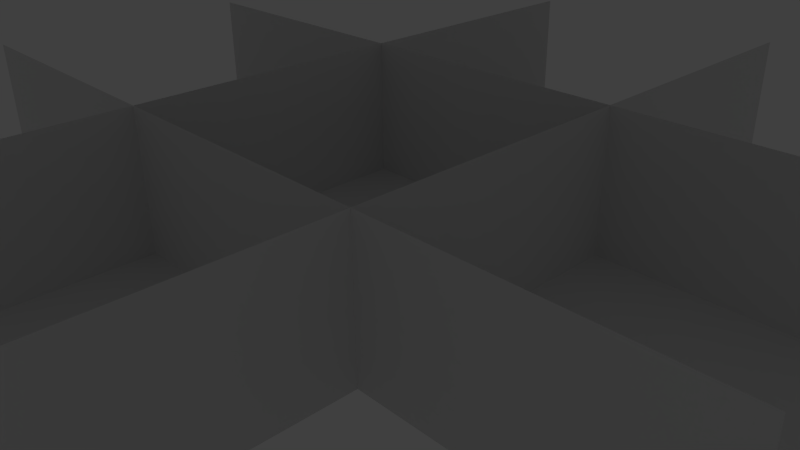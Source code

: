 # Source: test_dungeon_map.blend  (saved by Blender 2.70.0; exported with 4.5.12 LTS)
import bpy
from mathutils import Matrix  # noqa: F401  (used for matrix-valued properties, if any)

bpy.ops.wm.read_factory_settings(use_empty=True)
scene = bpy.context.scene
scene.name = 'Scene'

# ---- collections
col_collection_1 = bpy.data.collections.new('Collection 1'); scene.collection.children.link(col_collection_1)
col_collection_1.hide_render = True
col_collection_1.hide_viewport = True
col_collection_3 = bpy.data.collections.new('Collection 3'); scene.collection.children.link(col_collection_3)
col_collection_5 = bpy.data.collections.new('Collection 5'); scene.collection.children.link(col_collection_5)

# ---- world
world_world = bpy.data.worlds.new('World'); scene.world = world_world
world_world.color = (0.05088, 0.05088, 0.05088)
world_world.use_sun_shadow = False
world_world.sun_shadow_jitter_overblur = 0.0
world_world.cycles.sampling_method = 'MANUAL'
world_world.cycles.sample_map_resolution = 256

# ---- cameras
cam_camera = bpy.data.cameras.new('Camera')
cam_camera.clip_end = 100.0
cam_camera.lens = 35.0
cam_camera.sensor_width = 32.0
cam_camera.sensor_height = 18.0
cam_camera.ortho_scale = 7.314
cam_camera.dof.focus_distance = 0.0
cam_camera.dof.aperture_fstop = 128.0

# ---- lights
light_lamp_002 = bpy.data.lights.new('Lamp.002', 'POINT')
light_lamp_002.transmission_factor = 0.0
light_lamp_002.cutoff_distance = 30.0
light_lamp_002.energy = 100.0
light_lamp_002.shadow_buffer_clip_start = 1.001
light_lamp_002.shadow_soft_size = 0.1
light_lamp_002.shadow_maximum_resolution = 0.006
light_lamp_002.use_absolute_resolution = True
light_lamp_002.cycles.use_multiple_importance_sampling = False

# ---- meshes
me_plane_003 = bpy.data.meshes.new('Plane.003')
me_plane_003.from_pydata([(-5.96e-08, 1.0, 0.0), (-1.0, 1.0, 0.0), (-1.0, 2.0, 0.0), (0.0, 2.0, 0.0), (5.96e-08, 3.0, 0.0), (1.0, 1.0, 0.0), (1.0, 1.0, 1.0), (1.0, 2.0, 1.0), (1.0, 2.0, 0.0), (1.0, 3.0, -3.576e-07), (1.0, 3.0, 1.0), (-1.0, 1.0, 1.0), (-1.0, 2.0, 1.0), (-1.0, 3.0, -3.576e-07), (-1.0, 3.0, 1.0)], [], [(0, 3, 2, 1), (10, 9, 8, 7), (3, 4, 13, 2), (3, 0, 5, 8), (4, 3, 8, 9), (7, 8, 5, 6), (12, 11, 1, 2), (14, 12, 2, 13)])
_uv = me_plane_003.uv_layers.new(name='UVMap')
_uv.uv.foreach_set('vector', [0.25, 1.0, 0.0, 1.0, 0.0, 0.75, 0.25, 0.75, 0.5, 1.0, 0.5, 0.75, 0.25, 0.75, 0.25, 1.0, 0.25, 1.0, 0.0, 1.0, 0.0, 0.75, 0.25, 0.75, 0.25, 1.0, 0.0, 1.0, 0.0, 0.75, 0.25, 0.75, 0.25, 1.0, 0.0, 1.0, 0.0, 0.75, 0.25, 0.75, 0.5, 1.0, 0.5, 0.75, 0.25, 0.75, 0.25, 1.0, 0.5, 1.0, 0.25, 1.0, 0.25, 0.75, 0.5, 0.75, 0.5, 1.0, 0.25, 1.0, 0.25, 0.75, 0.5, 0.75])
me_plane_003.use_remesh_preserve_volume = False
me_plane_003.use_remesh_preserve_attributes = False
me_plane_003.use_mirror_vertex_groups = False
me_plane_003.update()
me_plane_002 = bpy.data.meshes.new('Plane.002')
me_plane_002.from_pydata([(-5.96e-08, 1.0, 0.0), (-1.0, 1.0, 0.0), (0.0, 2.0, 0.0), (5.96e-08, 3.0, 0.0), (1.0, 1.0, 0.0), (1.0, 1.0, 1.0), (1.0, 2.0, 1.0), (1.0, 2.0, 0.0), (1.0, 3.0, -7.749e-07), (1.0, 3.0, 1.0), (-1.0, 1.0, 1.0), (-1.0, 2.0, 1.0), (-1.0, 2.0, 0.0), (-1.0, 3.0, -7.749e-07), (-1.0, 3.0, 1.0)], [], [(9, 8, 7, 6), (14, 11, 12, 13), (0, 2, 12, 1), (2, 3, 13, 12), (2, 0, 4, 7), (3, 2, 7, 8), (6, 7, 4, 5), (11, 10, 1, 12)])
_uv = me_plane_002.uv_layers.new(name='UVMap')
_uv.uv.foreach_set('vector', [0.5, 1.0, 0.5, 0.75, 0.25, 0.75, 0.25, 1.0, 0.5, 1.0, 0.25, 1.0, 0.25, 0.75, 0.5, 0.75, 0.25, 1.0, 0.0, 1.0, 0.0, 0.75, 0.25, 0.75, 0.25, 1.0, 0.0, 1.0, 0.0, 0.75, 0.25, 0.75, 0.25, 1.0, 0.0, 1.0, 0.0, 0.75, 0.25, 0.75, 0.25, 1.0, 0.0, 1.0, 0.0, 0.75, 0.25, 0.75, 0.5, 1.0, 0.5, 0.75, 0.25, 0.75, 0.25, 1.0, 0.5, 1.0, 0.25, 1.0, 0.25, 0.75, 0.5, 0.75])
me_plane_002.use_remesh_preserve_volume = False
me_plane_002.use_remesh_preserve_attributes = False
me_plane_002.use_mirror_vertex_groups = False
me_plane_002.update()
me_plane_001 = bpy.data.meshes.new('Plane.001')
me_plane_001.from_pydata([(-5.96e-08, 1.0, 0.0), (0.0, 2.0, 0.0), (1.0, 2.0, 0.0), (5.96e-08, 3.0, 0.0), (1.0, 1.0, -1.192e-07), (1.0, 2.0, 1.0), (1.0, 3.0, 1.0), (1.0, 3.0, 1.49e-07), (1.0, 1.0, 1.0), (-1.0, 1.0, -1.192e-07), (-1.0, 2.0, 0.0), (-1.0, 2.0, 1.0), (-1.0, 3.0, 1.0), (-1.0, 3.0, 1.49e-07), (-1.0, 1.0, 1.0)], [], [(10, 11, 14, 9), (13, 12, 11, 10), (0, 1, 10, 9), (1, 3, 13, 10), (1, 0, 4, 2), (3, 1, 2, 7), (2, 4, 8, 5), (7, 2, 5, 6)])
_uv = me_plane_001.uv_layers.new(name='UVMap')
_uv.uv.foreach_set('vector', [0.5, 0.75, 0.5, 1.0, 0.25, 1.0, 0.25, 0.75, 0.5, 0.75, 0.5, 1.0, 0.25, 1.0, 0.25, 0.75, 0.25, 1.0, 0.0, 1.0, 0.0, 0.75, 0.25, 0.75, 0.25, 1.0, 0.0, 1.0, 0.0, 0.75, 0.25, 0.75, 0.25, 1.0, 0.0, 1.0, 0.0, 0.75, 0.25, 0.75, 0.25, 1.0, 0.0, 1.0, 0.0, 0.75, 0.25, 0.75, 0.5, 0.75, 0.25, 0.75, 0.25, 1.0, 0.5, 1.0, 0.5, 0.75, 0.25, 0.75, 0.25, 1.0, 0.5, 1.0])
me_plane_001.use_remesh_preserve_volume = False
me_plane_001.use_remesh_preserve_attributes = False
me_plane_001.use_mirror_vertex_groups = False
me_plane_001.update()
me_plane_000 = bpy.data.meshes.new('Plane.000')
me_plane_000.from_pydata([(1.0, -1.0, 0.0), (0.0, -1.0, 0.0), (0.0, 0.0, 0.0), (-5.96e-08, 1.0, 0.0), (-1.0, 1.0, 0.0), (-1.0, -1.0, 0.0), (-1.0, -1.192e-07, 0.0), (1.0, 1.0, 0.0), (1.0, -5.96e-08, 0.0)], [], [(0, 8, 2, 1), (8, 7, 3, 2), (2, 3, 4, 6), (1, 2, 6, 5)])
_uv = me_plane_000.uv_layers.new(name='UVMap')
_uv.uv.foreach_set('vector', [-1.49e-08, 0.75, 0.25, 0.75, 0.25, 1.0, 2.98e-08, 1.0, 0.25, 1.0, 5.96e-08, 1.0, 0.0, 0.75, 0.25, 0.75, 0.25, 1.0, 7.451e-09, 1.0, -1.49e-08, 0.75, 0.25, 0.75, 0.0, 0.75, 0.25, 0.75, 0.25, 1.0, 0.0, 1.0])
me_plane_000.use_remesh_preserve_volume = False
me_plane_000.use_remesh_preserve_attributes = False
me_plane_000.use_mirror_vertex_groups = False
me_plane_000.update()
me_plane_015 = bpy.data.meshes.new('Plane.015')
me_plane_015.from_pydata([(-5.96e-08, 1.0, 0.0), (-1.0, 1.0, 0.0), (-1.0, 2.0, 0.0), (0.0, 2.0, 0.0), (5.96e-08, 3.0, 0.0), (1.0, 1.0, 0.0), (1.0, 1.0, 1.0), (1.0, 2.0, 1.0), (1.0, 2.0, 0.0), (1.0, 3.0, -2.384e-07), (1.0, 3.0, 1.0), (-1.0, 1.0, 1.0), (-1.0, 2.0, 1.0), (-1.0, 3.0, -2.384e-07), (-1.0, 3.0, 1.0)], [], [(0, 3, 2, 1), (10, 9, 8, 7), (3, 4, 13, 2), (3, 0, 5, 8), (4, 3, 8, 9), (7, 8, 5, 6), (12, 11, 1, 2), (14, 12, 2, 13)])
_uv = me_plane_015.uv_layers.new(name='UVMap')
_uv.uv.foreach_set('vector', [0.25, 1.0, 0.0, 1.0, 0.0, 0.75, 0.25, 0.75, 0.5, 1.0, 0.5, 0.75, 0.25, 0.75, 0.25, 1.0, 0.25, 1.0, 0.0, 1.0, 0.0, 0.75, 0.25, 0.75, 0.25, 1.0, 0.0, 1.0, 0.0, 0.75, 0.25, 0.75, 0.25, 1.0, 0.0, 1.0, 0.0, 0.75, 0.25, 0.75, 0.5, 1.0, 0.5, 0.75, 0.25, 0.75, 0.25, 1.0, 0.5, 1.0, 0.25, 1.0, 0.25, 0.75, 0.5, 0.75, 0.5, 1.0, 0.25, 1.0, 0.25, 0.75, 0.5, 0.75])
me_plane_015.use_remesh_preserve_volume = False
me_plane_015.use_remesh_preserve_attributes = False
me_plane_015.use_mirror_vertex_groups = False
me_plane_015.update()
me_plane_021 = bpy.data.meshes.new('Plane.021')
me_plane_021.from_pydata([(-2.0, 2.0, 0.0), (-2.0, -2.0, 0.0), (-2.0, -1.51e-07, 0.0), (-2.0, -2.0, 2.0), (-2.0, 2.0, 2.0), (-2.0, -1.51e-07, 2.0)], [], [(2, 1, 3, 5), (0, 2, 5, 4)])
_uv = me_plane_021.uv_layers.new(name='UVMap')
_uv.uv.foreach_set('vector', [0.2501, 0.75, 0.5, 0.75, 0.5, 0.9999, 0.2501, 0.9999, 0.2501, 0.75, 0.5, 0.75, 0.5, 0.9999, 0.2501, 0.9999])
me_plane_021.use_remesh_preserve_volume = False
me_plane_021.use_remesh_preserve_attributes = False
me_plane_021.use_mirror_vertex_groups = False
me_plane_021.update()
me_plane_020 = bpy.data.meshes.new('Plane.020')
me_plane_020.from_pydata([(-2.0, 2.0, 0.0), (-2.0, -2.0, 0.0), (-2.0, -3.02e-07, 0.0), (-2.0, -2.0, 2.0), (-2.0, 2.0, 2.0), (-2.0, -3.02e-07, 2.0)], [], [(2, 1, 3, 5), (0, 2, 5, 4)])
_uv = me_plane_020.uv_layers.new(name='UVMap')
_uv.uv.foreach_set('vector', [0.2501, 0.75, 0.5, 0.75, 0.5, 0.9999, 0.2501, 0.9999, 0.2501, 0.75, 0.5, 0.75, 0.5, 0.9999, 0.2501, 0.9999])
me_plane_020.use_remesh_preserve_volume = False
me_plane_020.use_remesh_preserve_attributes = False
me_plane_020.use_mirror_vertex_groups = False
me_plane_020.update()
me_plane_019 = bpy.data.meshes.new('Plane.019')
me_plane_019.from_pydata([(-2.0, -1.0, 0.0), (0.0, -1.0, 0.0), (2.0, -1.0, 0.0), (0.0, 1.0, 0.0), (2.0, 1.0, 0.0), (-2.0, 1.0, 0.0)], [], [(0, 1, 3, 5), (1, 2, 4, 3)])
_uv = me_plane_019.uv_layers.new(name='UVMap')
_uv.uv.foreach_set('vector', [0.2501, 0.75, 0.5, 0.75, 0.5, 0.9999, 0.2501, 0.9999, 0.2501, 0.75, 0.5, 0.75, 0.5, 0.9999, 0.2501, 0.9999])
me_plane_019.use_remesh_preserve_volume = False
me_plane_019.use_remesh_preserve_attributes = False
me_plane_019.use_mirror_vertex_groups = False
me_plane_019.update()
me_plane_012 = bpy.data.meshes.new('Plane.012')
me_plane_012.from_pydata([(-2.0, -1.0, 0.0), (0.0, -1.0, 0.0), (2.0, -1.0, 0.0), (0.0, 1.0, 0.0), (2.0, 1.0, 0.0), (-2.0, 1.0, 0.0)], [], [(0, 1, 3, 5), (1, 2, 4, 3)])
_uv = me_plane_012.uv_layers.new(name='UVMap')
_uv.uv.foreach_set('vector', [0.2501, 0.75, 0.5, 0.75, 0.5, 0.9999, 0.2501, 0.9999, 0.2501, 0.75, 0.5, 0.75, 0.5, 0.9999, 0.2501, 0.9999])
me_plane_012.use_remesh_preserve_volume = False
me_plane_012.use_remesh_preserve_attributes = False
me_plane_012.use_mirror_vertex_groups = False
me_plane_012.update()

# ---- objects
ob_lamp_002 = bpy.data.objects.new('Lamp.002', light_lamp_002)
ob_camera = bpy.data.objects.new('Camera', cam_camera)
ob_road_right = bpy.data.objects.new('road_right', me_plane_003)
ob_road_down = bpy.data.objects.new('road_down', me_plane_002)
ob_road_left = bpy.data.objects.new('road_left', me_plane_001)
ob_road = bpy.data.objects.new('road', me_plane_000)
ob_road_up = bpy.data.objects.new('road_up', me_plane_015)
ob_build_right = bpy.data.objects.new('build_right', me_plane_021)
ob_build_left = bpy.data.objects.new('build_left', me_plane_020)
ob_build_down = bpy.data.objects.new('build_down', me_plane_019)
ob_build_up = bpy.data.objects.new('build_up', me_plane_012)

# ---- transforms, parenting, visibility, modifiers, constraints
ob_lamp_002.location = (4.076, 1.005, 5.904)
ob_lamp_002.rotation_euler = (0.6503, 0.05522, 1.866)
ob_lamp_002.lock_rotations_4d = False
ob_lamp_002.empty_display_type = 'ARROWS'
ob_lamp_002.color = (0.0, 0.0, 0.0, 0.0)
ob_lamp_002.lineart.crease_threshold = 0.0
ob_camera.location = (7.481, -6.508, 5.344)
ob_camera.rotation_euler = (1.109, 0.01082, 0.8149)
ob_camera.lock_rotations_4d = False
ob_camera.empty_display_type = 'ARROWS'
ob_camera.color = (0.0, 0.0, 0.0, 0.0)
ob_camera.display_type = 'WIRE'
ob_camera.lineart.crease_threshold = 0.0
ob_road_right.location = (0.0, 0.0, 0.0)
ob_road_right.rotation_euler = (0.0, -0.0, 4.712)
ob_road_right.scale = (2.0, 2.0, 2.0)
ob_road_right.lineart.crease_threshold = 0.0
ob_road_down.location = (0.0, 0.0, 0.0)
ob_road_down.rotation_euler = (0.0, -0.0, 3.142)
ob_road_down.scale = (2.0, 2.0, 2.0)
ob_road_down.lineart.crease_threshold = 0.0
ob_road_left.location = (0.0, 0.0, 0.0)
ob_road_left.rotation_euler = (0.0, -0.0, 1.571)
ob_road_left.scale = (2.0, 2.0, 2.0)
ob_road_left.lineart.crease_threshold = 0.0
ob_road.location = (0.0, 0.0, 0.0)
ob_road.scale = (2.0, 2.0, 2.0)
ob_road.lineart.crease_threshold = 0.0
ob_road_up.location = (0.0, 0.0, 0.0)
ob_road_up.scale = (2.0, 2.0, 2.0)
ob_road_up.lineart.crease_threshold = 0.0
ob_build_right.location = (4.0, 0.0, 0.0)
ob_build_right.lineart.crease_threshold = 0.0
ob_build_left.location = (-4.0, 0.0, 0.0)
ob_build_left.rotation_euler = (0.0, -0.0, 3.142)
ob_build_left.lineart.crease_threshold = 0.0
ob_build_down.location = (0.0, -2.0, 1.0)
ob_build_down.rotation_euler = (1.571, 2.98e-08, -3.142)
ob_build_down.lineart.crease_threshold = 0.0
ob_build_up.location = (0.0, 2.0, 1.0)
ob_build_up.rotation_euler = (1.571, 2.98e-08, 2.98e-08)
ob_build_up.lineart.crease_threshold = 0.0

# ---- collection membership
col_collection_1.objects.link(ob_lamp_002)
col_collection_1.objects.link(ob_camera)
col_collection_3.objects.link(ob_road_right)
col_collection_3.objects.link(ob_road_down)
col_collection_3.objects.link(ob_road_left)
col_collection_3.objects.link(ob_road)
col_collection_3.objects.link(ob_road_up)
col_collection_5.objects.link(ob_build_right)
col_collection_5.objects.link(ob_build_left)
col_collection_5.objects.link(ob_build_down)
col_collection_5.objects.link(ob_build_up)

# ---- scene / render settings (as saved in the file)
scene.camera = ob_camera
scene.frame_start = 1; scene.frame_end = 250; scene.frame_set(1)
scene.render.engine = 'BLENDER_EEVEE_NEXT'
scene.render.image_settings.compression = 90
scene.render.resolution_percentage = 50
scene.render.dither_intensity = 0.0
scene.cycles.use_denoising = False
scene.cycles.samples = 10
scene.cycles.sampling_pattern = 'TABULATED_SOBOL'
scene.cycles.light_sampling_threshold = 0.0
scene.cycles.use_adaptive_sampling = False
scene.cycles.use_light_tree = False
scene.cycles.blur_glossy = 0.0
scene.cycles.volume_bounces = 1
scene.cycles.pixel_filter_type = 'GAUSSIAN'
scene.cycles.sample_clamp_indirect = 0.0
scene.view_settings.view_transform = 'Standard'
bpy.context.view_layer.update()
